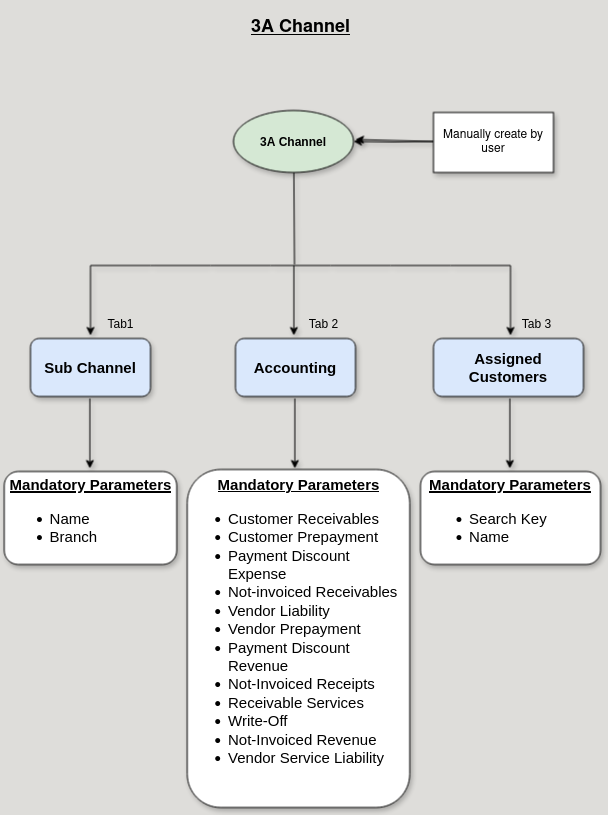

The diagram above was exported from draw.io. Its source (the exported page's mxGraphModel, read from the mxfile embedded in the PNG):
<mxGraphModel dx="1735" dy="2318" grid="1" gridSize="15" guides="1" tooltips="1" connect="1" arrows="1" fold="1" page="1" pageScale="1" pageWidth="210" pageHeight="200" background="#deddda" math="0" shadow="0">
  <root>
    <mxCell id="0" />
    <mxCell id="1" parent="0" />
    <mxCell id="vyNbSHN0_mSL0pig-eBj-60" value="" style="endArrow=none;html=1;rounded=0;fontSize=15;fontFamily=arial;shadow=1;" parent="1" edge="1">
      <mxGeometry width="50" height="50" relative="1" as="geometry">
        <mxPoint x="418" y="-917" as="sourcePoint" />
        <mxPoint x="417.38" y="-1009.5" as="targetPoint" />
      </mxGeometry>
    </mxCell>
    <mxCell id="vyNbSHN0_mSL0pig-eBj-61" value="" style="endArrow=none;html=1;rounded=0;fontSize=15;fontFamily=arial;shadow=1;" parent="1" edge="1">
      <mxGeometry width="50" height="50" relative="1" as="geometry">
        <mxPoint x="394" y="-916" as="sourcePoint" />
        <mxPoint x="454" y="-916" as="targetPoint" />
      </mxGeometry>
    </mxCell>
    <mxCell id="vyNbSHN0_mSL0pig-eBj-62" value="" style="endArrow=none;html=1;rounded=0;fontSize=15;fontFamily=arial;shadow=1;" parent="1" edge="1">
      <mxGeometry width="50" height="50" relative="1" as="geometry">
        <mxPoint x="454" y="-916" as="sourcePoint" />
        <mxPoint x="514" y="-916" as="targetPoint" />
      </mxGeometry>
    </mxCell>
    <mxCell id="vyNbSHN0_mSL0pig-eBj-63" value="" style="endArrow=none;html=1;rounded=0;fontSize=15;fontFamily=arial;shadow=1;" parent="1" edge="1">
      <mxGeometry width="50" height="50" relative="1" as="geometry">
        <mxPoint x="514" y="-916" as="sourcePoint" />
        <mxPoint x="574" y="-916" as="targetPoint" />
      </mxGeometry>
    </mxCell>
    <mxCell id="vyNbSHN0_mSL0pig-eBj-64" value="" style="endArrow=none;html=1;rounded=0;fontSize=15;fontFamily=arial;shadow=1;" parent="1" edge="1">
      <mxGeometry width="50" height="50" relative="1" as="geometry">
        <mxPoint x="274" y="-916" as="sourcePoint" />
        <mxPoint x="334" y="-916" as="targetPoint" />
      </mxGeometry>
    </mxCell>
    <mxCell id="vyNbSHN0_mSL0pig-eBj-65" value="" style="endArrow=none;html=1;rounded=0;fontSize=15;fontFamily=arial;shadow=1;" parent="1" edge="1">
      <mxGeometry width="50" height="50" relative="1" as="geometry">
        <mxPoint x="334" y="-916" as="sourcePoint" />
        <mxPoint x="394" y="-916" as="targetPoint" />
      </mxGeometry>
    </mxCell>
    <mxCell id="vyNbSHN0_mSL0pig-eBj-66" value="" style="endArrow=none;html=1;rounded=0;fontSize=15;fontFamily=arial;shadow=1;" parent="1" edge="1">
      <mxGeometry width="50" height="50" relative="1" as="geometry">
        <mxPoint x="214" y="-916" as="sourcePoint" />
        <mxPoint x="274" y="-916" as="targetPoint" />
      </mxGeometry>
    </mxCell>
    <mxCell id="vyNbSHN0_mSL0pig-eBj-67" value="" style="endArrow=classic;html=1;rounded=0;fontSize=15;fontFamily=arial;shadow=1;" parent="1" edge="1">
      <mxGeometry width="50" height="50" relative="1" as="geometry">
        <mxPoint x="214" y="-916" as="sourcePoint" />
        <mxPoint x="214" y="-846" as="targetPoint" />
      </mxGeometry>
    </mxCell>
    <mxCell id="vyNbSHN0_mSL0pig-eBj-68" value="" style="endArrow=classic;html=1;rounded=0;fontSize=15;fontFamily=arial;shadow=1;" parent="1" edge="1">
      <mxGeometry width="50" height="50" relative="1" as="geometry">
        <mxPoint x="417.38" y="-916" as="sourcePoint" />
        <mxPoint x="417.38" y="-846" as="targetPoint" />
      </mxGeometry>
    </mxCell>
    <mxCell id="vyNbSHN0_mSL0pig-eBj-69" value="" style="endArrow=classic;html=1;rounded=0;fontSize=15;fontFamily=arial;shadow=1;" parent="1" edge="1">
      <mxGeometry width="50" height="50" relative="1" as="geometry">
        <mxPoint x="634" y="-916" as="sourcePoint" />
        <mxPoint x="634" y="-846" as="targetPoint" />
      </mxGeometry>
    </mxCell>
    <mxCell id="vyNbSHN0_mSL0pig-eBj-70" value="Sub Channel" style="rounded=1;whiteSpace=wrap;html=1;fontSize=15;fillColor=#dae8fc;strokeColor=default;shadow=1;fontFamily=arial;fontStyle=1" parent="1" vertex="1">
      <mxGeometry x="154" y="-843" width="120" height="58" as="geometry" />
    </mxCell>
    <mxCell id="vyNbSHN0_mSL0pig-eBj-71" value="Accounting" style="rounded=1;whiteSpace=wrap;html=1;fontSize=15;fillColor=#dae8fc;strokeColor=default;shadow=1;fontFamily=arial;fontStyle=1" parent="1" vertex="1">
      <mxGeometry x="359" y="-843" width="120" height="58" as="geometry" />
    </mxCell>
    <mxCell id="vyNbSHN0_mSL0pig-eBj-72" value="Assigned Customers" style="rounded=1;whiteSpace=wrap;html=1;fontSize=15;fillColor=#dae8fc;strokeColor=default;shadow=1;fontFamily=arial;fontStyle=1" parent="1" vertex="1">
      <mxGeometry x="557" y="-843" width="150" height="58" as="geometry" />
    </mxCell>
    <mxCell id="vyNbSHN0_mSL0pig-eBj-73" value="" style="endArrow=classic;html=1;rounded=0;fontSize=15;fontFamily=arial;shadow=1;" parent="1" edge="1">
      <mxGeometry width="50" height="50" relative="1" as="geometry">
        <mxPoint x="213.38" y="-783" as="sourcePoint" />
        <mxPoint x="213.38" y="-713" as="targetPoint" />
      </mxGeometry>
    </mxCell>
    <mxCell id="vyNbSHN0_mSL0pig-eBj-74" value="" style="endArrow=classic;html=1;rounded=0;fontSize=15;fontFamily=arial;shadow=1;" parent="1" edge="1">
      <mxGeometry width="50" height="50" relative="1" as="geometry">
        <mxPoint x="418.37" y="-783" as="sourcePoint" />
        <mxPoint x="418.37" y="-713" as="targetPoint" />
      </mxGeometry>
    </mxCell>
    <mxCell id="vyNbSHN0_mSL0pig-eBj-75" value="" style="endArrow=classic;html=1;rounded=0;fontSize=15;fontFamily=arial;shadow=1;" parent="1" edge="1">
      <mxGeometry width="50" height="50" relative="1" as="geometry">
        <mxPoint x="633.38" y="-783" as="sourcePoint" />
        <mxPoint x="633.38" y="-713" as="targetPoint" />
      </mxGeometry>
    </mxCell>
    <mxCell id="vyNbSHN0_mSL0pig-eBj-76" value="&lt;div&gt;&lt;b&gt;&lt;font&gt;&lt;u&gt;Mandatory Parameters&lt;/u&gt;&lt;/font&gt;&lt;/b&gt;&lt;/div&gt;&lt;div align=&quot;left&quot;&gt;&lt;ul&gt;&lt;li&gt;Name&lt;/li&gt;&lt;li&gt;Branch&lt;br&gt;&lt;/li&gt;&lt;/ul&gt;&lt;/div&gt;" style="rounded=1;whiteSpace=wrap;html=1;align=center;verticalAlign=middle;fontSize=15;shadow=1;fontFamily=arial;strokeColor=default;" parent="1" vertex="1">
      <mxGeometry x="127.75" y="-710" width="172.5" height="93" as="geometry" />
    </mxCell>
    <mxCell id="vyNbSHN0_mSL0pig-eBj-77" value="&lt;div&gt;&lt;u&gt;&lt;b&gt;&lt;font&gt;Mandatory Parameters&lt;/font&gt;&lt;/b&gt;&lt;/u&gt;&lt;/div&gt;&lt;div align=&quot;left&quot;&gt;&lt;ul&gt;&lt;li&gt;Customer Receivables&lt;/li&gt;&lt;li&gt;Customer Prepayment&lt;/li&gt;&lt;li&gt;Payment Discount Expense&lt;/li&gt;&lt;li&gt;Not-invoiced Receivables&lt;/li&gt;&lt;li&gt;Vendor Liability&lt;/li&gt;&lt;li&gt;Vendor Prepayment&lt;/li&gt;&lt;li&gt;Payment Discount Revenue&lt;/li&gt;&lt;li&gt;Not-Invoiced Receipts&lt;/li&gt;&lt;li&gt;Receivable Services&lt;/li&gt;&lt;li&gt;Write-Off&lt;/li&gt;&lt;li&gt;Not-Invoiced Revenue&lt;/li&gt;&lt;li&gt;Vendor Service Liability&lt;/li&gt;&lt;/ul&gt;&lt;/div&gt;" style="rounded=1;whiteSpace=wrap;html=1;align=center;verticalAlign=top;fontSize=15;shadow=1;fontFamily=arial;strokeColor=default;" parent="1" vertex="1">
      <mxGeometry x="310.75" y="-712" width="222.5" height="338" as="geometry" />
    </mxCell>
    <mxCell id="vyNbSHN0_mSL0pig-eBj-78" value="&lt;div&gt;&lt;b&gt;&lt;font&gt;&lt;u&gt;Mandatory Parameters&lt;/u&gt;&lt;/font&gt;&lt;/b&gt;&lt;/div&gt;&lt;div align=&quot;left&quot;&gt;&lt;ul&gt;&lt;li&gt;&lt;font&gt;Search Key&lt;/font&gt;&lt;/li&gt;&lt;li&gt;&lt;font&gt;Name&lt;/font&gt;&lt;/li&gt;&lt;/ul&gt;&lt;/div&gt;" style="rounded=1;whiteSpace=wrap;html=1;align=center;verticalAlign=middle;fontSize=15;shadow=1;fontFamily=arial;strokeColor=default;" parent="1" vertex="1">
      <mxGeometry x="544" y="-710" width="180" height="93" as="geometry" />
    </mxCell>
    <mxCell id="vyNbSHN0_mSL0pig-eBj-79" value="" style="endArrow=none;html=1;rounded=0;fontSize=15;fontFamily=arial;shadow=1;" parent="1" edge="1">
      <mxGeometry width="50" height="50" relative="1" as="geometry">
        <mxPoint x="574" y="-916" as="sourcePoint" />
        <mxPoint x="634" y="-916" as="targetPoint" />
      </mxGeometry>
    </mxCell>
    <mxCell id="vyNbSHN0_mSL0pig-eBj-83" value="Tab1 " style="text;html=1;align=center;verticalAlign=middle;resizable=0;points=[];autosize=1;strokeColor=none;fillColor=none;fontFamily=arial;shadow=1;" parent="1" vertex="1">
      <mxGeometry x="214" y="-873" width="60" height="30" as="geometry" />
    </mxCell>
    <mxCell id="vyNbSHN0_mSL0pig-eBj-84" value="&lt;div&gt;Tab 2&lt;br&gt;&lt;/div&gt;" style="text;html=1;align=center;verticalAlign=middle;resizable=0;points=[];autosize=1;strokeColor=none;fillColor=none;fontFamily=arial;shadow=1;" parent="1" vertex="1">
      <mxGeometry x="417" y="-873" width="60" height="30" as="geometry" />
    </mxCell>
    <mxCell id="vyNbSHN0_mSL0pig-eBj-85" value="&lt;div&gt;Tab 3&lt;/div&gt;" style="text;html=1;align=center;verticalAlign=middle;resizable=0;points=[];autosize=1;strokeColor=none;fillColor=none;fontFamily=arial;shadow=1;" parent="1" vertex="1">
      <mxGeometry x="630" y="-873" width="60" height="30" as="geometry" />
    </mxCell>
    <mxCell id="gxpH7tmnSMs04ePTkJ-J-3" value="" style="edgeStyle=orthogonalEdgeStyle;rounded=0;orthogonalLoop=1;jettySize=auto;html=1;shadow=1;" edge="1" parent="1" target="gxpH7tmnSMs04ePTkJ-J-2">
      <mxGeometry relative="1" as="geometry">
        <mxPoint x="557" y="-1040.0000000000002" as="sourcePoint" />
      </mxGeometry>
    </mxCell>
    <mxCell id="0lRboxCKejjdIGMATy3k-2" value="" style="endArrow=classic;html=1;rounded=0;entryX=1;entryY=0.5;entryDx=0;entryDy=0;exitX=0;exitY=0.5;exitDx=0;exitDy=0;fontFamily=arial;shadow=1;" parent="1" edge="1">
      <mxGeometry width="50" height="50" relative="1" as="geometry">
        <mxPoint x="557.0000000000114" y="-1040.0000000000002" as="sourcePoint" />
        <mxPoint x="479" y="-1042" as="targetPoint" />
      </mxGeometry>
    </mxCell>
    <mxCell id="gxpH7tmnSMs04ePTkJ-J-1" value="&lt;div&gt;&lt;font style=&quot;font-size: 18px;&quot;&gt;&lt;b&gt;&lt;u&gt;3A Channel&lt;/u&gt;&lt;/b&gt;&lt;/font&gt;&lt;/div&gt;" style="text;html=1;align=center;verticalAlign=middle;resizable=0;points=[];autosize=1;strokeColor=none;fillColor=none;shadow=1;" vertex="1" parent="1">
      <mxGeometry x="356" y="-1177" width="135" height="45" as="geometry" />
    </mxCell>
    <mxCell id="gxpH7tmnSMs04ePTkJ-J-2" value="&lt;b&gt;3A Channel&lt;/b&gt;" style="ellipse;whiteSpace=wrap;html=1;shadow=1;fontFamily=arial;fillColor=#D5E8D4;strokeColor=default;" vertex="1" parent="1">
      <mxGeometry x="357" y="-1071" width="120" height="62" as="geometry" />
    </mxCell>
    <mxCell id="gxpH7tmnSMs04ePTkJ-J-5" value="Manually create by user" style="whiteSpace=wrap;html=1;shadow=1;strokeColor=default;" vertex="1" parent="1">
      <mxGeometry x="557" y="-1069" width="120" height="60" as="geometry" />
    </mxCell>
    <mxCell id="gxpH7tmnSMs04ePTkJ-J-6" style="edgeStyle=orthogonalEdgeStyle;rounded=0;orthogonalLoop=1;jettySize=auto;html=1;exitX=0.5;exitY=1;exitDx=0;exitDy=0;fillColor=#f5f5f5;strokeColor=#666666;shadow=1;" edge="1" parent="1" source="gxpH7tmnSMs04ePTkJ-J-5" target="gxpH7tmnSMs04ePTkJ-J-5">
      <mxGeometry relative="1" as="geometry" />
    </mxCell>
  </root>
</mxGraphModel>